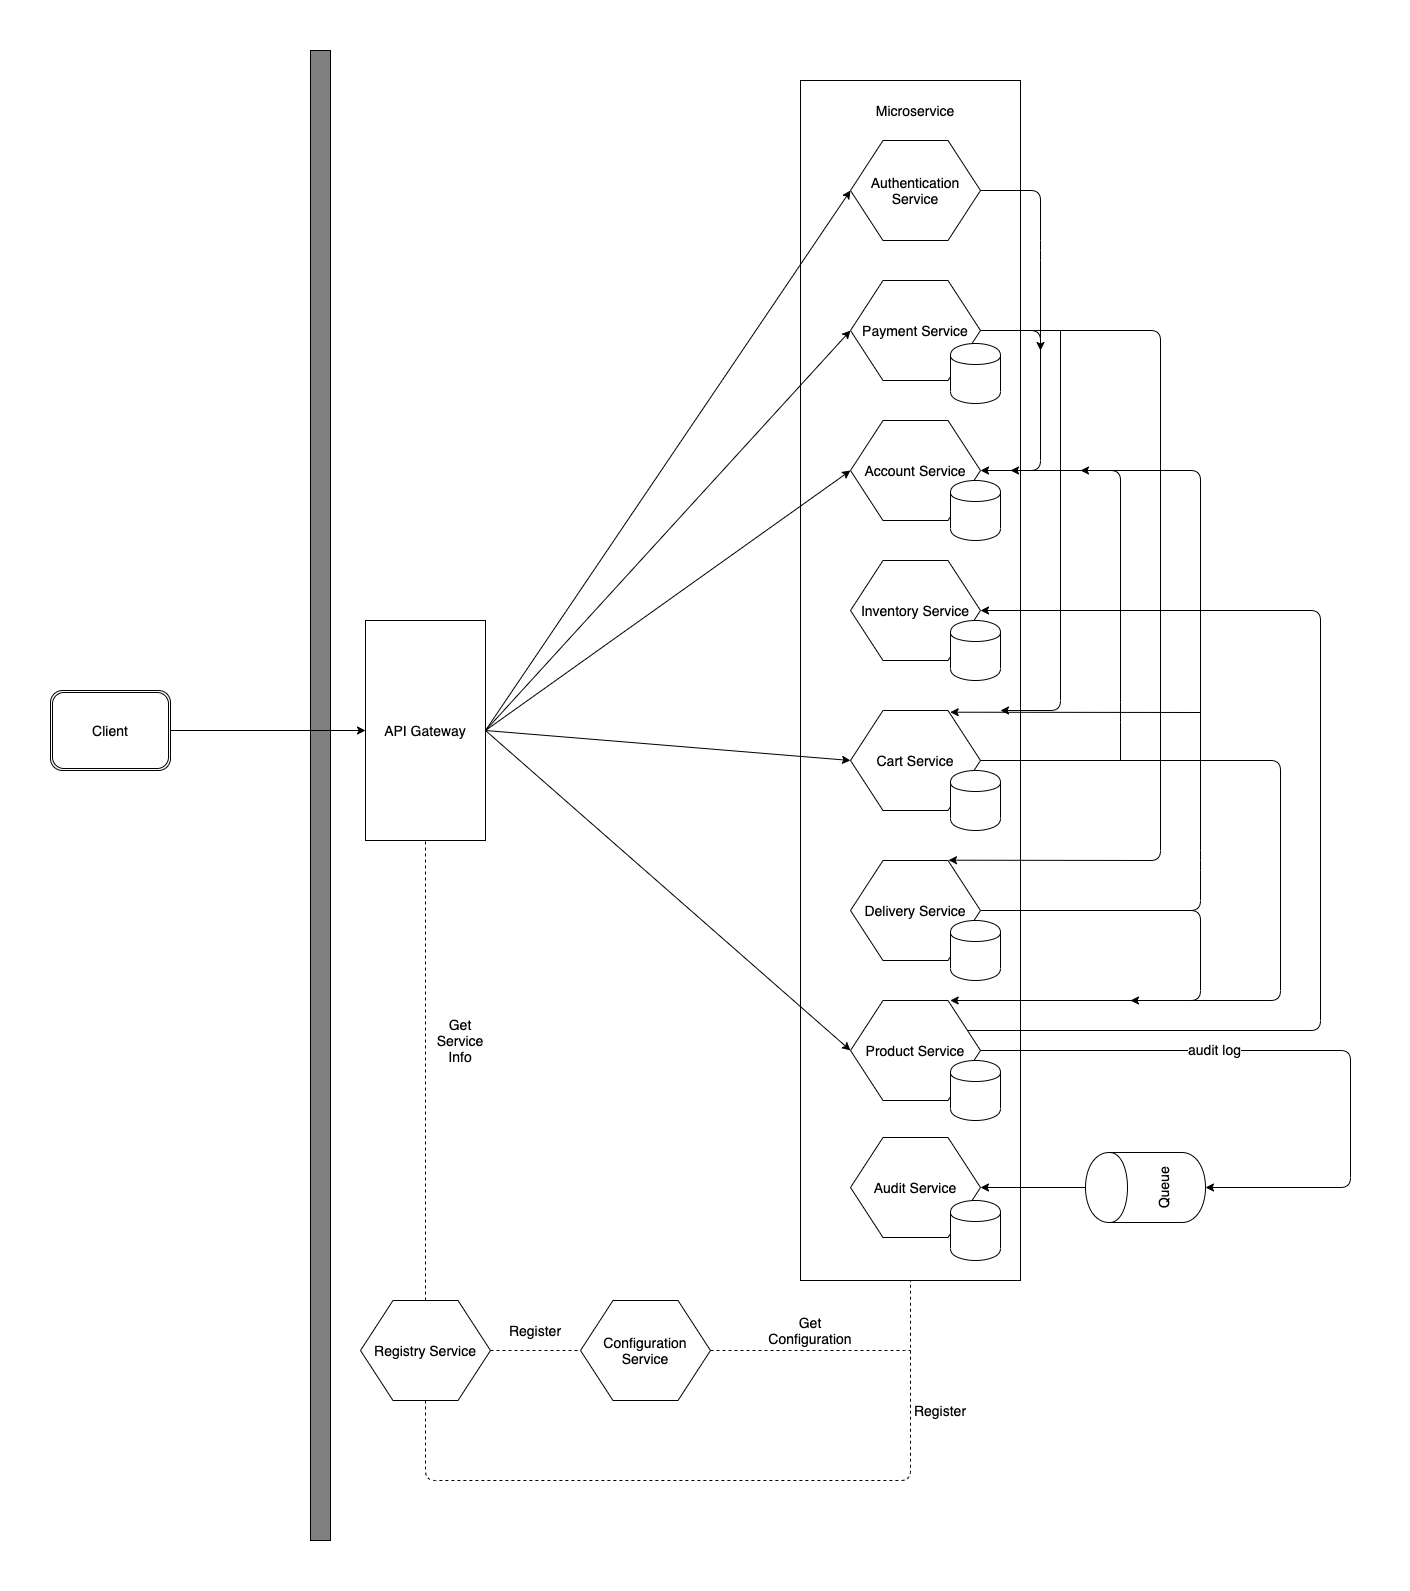

The diagram above was exported from draw.io. Its source (the exported page's mxGraphModel, read from the mxfile embedded in the PNG):
<mxGraphModel dx="1977" dy="2072" grid="1" gridSize="10" guides="1" tooltips="1" connect="1" arrows="1" fold="1" page="1" pageScale="1" pageWidth="1169" pageHeight="827" math="0" shadow="0">
  <root>
    <mxCell id="0" />
    <mxCell id="1" parent="0" />
    <mxCell id="mAKBusBNsSM9ZafsqTjL-8" value="" style="rounded=0;whiteSpace=wrap;html=1;" vertex="1" parent="1">
      <mxGeometry x="850" y="-240" width="220" height="1200" as="geometry" />
    </mxCell>
    <mxCell id="mAKBusBNsSM9ZafsqTjL-2" value="&lt;font style=&quot;font-size: 14px&quot;&gt;Account Service&lt;/font&gt;" style="shape=hexagon;perimeter=hexagonPerimeter2;whiteSpace=wrap;html=1;" vertex="1" parent="1">
      <mxGeometry x="900" y="100" width="130" height="100" as="geometry" />
    </mxCell>
    <mxCell id="mAKBusBNsSM9ZafsqTjL-3" value="&lt;font style=&quot;font-size: 14px&quot;&gt;Inventory&amp;nbsp;Service&lt;/font&gt;" style="shape=hexagon;perimeter=hexagonPerimeter2;whiteSpace=wrap;html=1;" vertex="1" parent="1">
      <mxGeometry x="900" y="240" width="130" height="100" as="geometry" />
    </mxCell>
    <mxCell id="mAKBusBNsSM9ZafsqTjL-4" value="&lt;font style=&quot;font-size: 14px&quot;&gt;Product&amp;nbsp;Service&lt;/font&gt;" style="shape=hexagon;perimeter=hexagonPerimeter2;whiteSpace=wrap;html=1;" vertex="1" parent="1">
      <mxGeometry x="900" y="680" width="130" height="100" as="geometry" />
    </mxCell>
    <mxCell id="mAKBusBNsSM9ZafsqTjL-5" value="&lt;font style=&quot;font-size: 14px&quot;&gt;Delivery Service&lt;/font&gt;" style="shape=hexagon;perimeter=hexagonPerimeter2;whiteSpace=wrap;html=1;" vertex="1" parent="1">
      <mxGeometry x="900" y="540" width="130" height="100" as="geometry" />
    </mxCell>
    <mxCell id="mAKBusBNsSM9ZafsqTjL-6" value="&lt;font style=&quot;font-size: 14px&quot;&gt;Cart&amp;nbsp;Service&lt;/font&gt;" style="shape=hexagon;perimeter=hexagonPerimeter2;whiteSpace=wrap;html=1;" vertex="1" parent="1">
      <mxGeometry x="900" y="390" width="130" height="100" as="geometry" />
    </mxCell>
    <mxCell id="mAKBusBNsSM9ZafsqTjL-7" value="&lt;font style=&quot;font-size: 14px&quot;&gt;Audit Service&lt;/font&gt;" style="shape=hexagon;perimeter=hexagonPerimeter2;whiteSpace=wrap;html=1;" vertex="1" parent="1">
      <mxGeometry x="900" y="817" width="130" height="100" as="geometry" />
    </mxCell>
    <mxCell id="mAKBusBNsSM9ZafsqTjL-9" value="&lt;font style=&quot;font-size: 14px&quot;&gt;Microservice&lt;/font&gt;" style="text;html=1;strokeColor=none;fillColor=none;align=center;verticalAlign=middle;whiteSpace=wrap;rounded=0;" vertex="1" parent="1">
      <mxGeometry x="945" y="-220" width="40" height="20" as="geometry" />
    </mxCell>
    <mxCell id="mAKBusBNsSM9ZafsqTjL-11" value="&lt;font style=&quot;font-size: 14px&quot;&gt;Registry&amp;nbsp;Service&lt;/font&gt;" style="shape=hexagon;perimeter=hexagonPerimeter2;whiteSpace=wrap;html=1;" vertex="1" parent="1">
      <mxGeometry x="410" y="980" width="130" height="100" as="geometry" />
    </mxCell>
    <mxCell id="mAKBusBNsSM9ZafsqTjL-12" value="&lt;font style=&quot;font-size: 14px&quot;&gt;Configuration&lt;br&gt;Service&lt;/font&gt;" style="shape=hexagon;perimeter=hexagonPerimeter2;whiteSpace=wrap;html=1;" vertex="1" parent="1">
      <mxGeometry x="630" y="980" width="130" height="100" as="geometry" />
    </mxCell>
    <mxCell id="mAKBusBNsSM9ZafsqTjL-13" value="&lt;font style=&quot;font-size: 14px&quot;&gt;Queue&lt;/font&gt;" style="shape=cylinder;whiteSpace=wrap;html=1;boundedLbl=1;backgroundOutline=1;rotation=-90;" vertex="1" parent="1">
      <mxGeometry x="1160" y="807" width="70" height="120" as="geometry" />
    </mxCell>
    <mxCell id="mAKBusBNsSM9ZafsqTjL-14" value="&lt;font style=&quot;font-size: 14px&quot;&gt;API Gateway&lt;/font&gt;" style="rounded=0;whiteSpace=wrap;html=1;" vertex="1" parent="1">
      <mxGeometry x="415" y="300" width="120" height="220" as="geometry" />
    </mxCell>
    <mxCell id="mAKBusBNsSM9ZafsqTjL-15" value="" style="endArrow=classic;html=1;exitX=1;exitY=0.5;exitDx=0;exitDy=0;entryX=0;entryY=0.5;entryDx=0;entryDy=0;" edge="1" parent="1" source="mAKBusBNsSM9ZafsqTjL-14" target="mAKBusBNsSM9ZafsqTjL-2">
      <mxGeometry width="50" height="50" relative="1" as="geometry">
        <mxPoint x="720" y="630" as="sourcePoint" />
        <mxPoint x="730" y="150" as="targetPoint" />
      </mxGeometry>
    </mxCell>
    <mxCell id="mAKBusBNsSM9ZafsqTjL-17" value="" style="endArrow=classic;html=1;exitX=1;exitY=0.5;exitDx=0;exitDy=0;entryX=0;entryY=0.5;entryDx=0;entryDy=0;" edge="1" parent="1" source="mAKBusBNsSM9ZafsqTjL-14" target="mAKBusBNsSM9ZafsqTjL-4">
      <mxGeometry width="50" height="50" relative="1" as="geometry">
        <mxPoint x="555" y="430" as="sourcePoint" />
        <mxPoint x="919.94" y="179.9000000000001" as="targetPoint" />
      </mxGeometry>
    </mxCell>
    <mxCell id="mAKBusBNsSM9ZafsqTjL-18" value="" style="endArrow=classic;html=1;entryX=0;entryY=0.5;entryDx=0;entryDy=0;exitX=1;exitY=0.5;exitDx=0;exitDy=0;" edge="1" parent="1" source="mAKBusBNsSM9ZafsqTjL-14" target="mAKBusBNsSM9ZafsqTjL-6">
      <mxGeometry width="50" height="50" relative="1" as="geometry">
        <mxPoint x="400" y="680" as="sourcePoint" />
        <mxPoint x="765" y="560" as="targetPoint" />
      </mxGeometry>
    </mxCell>
    <mxCell id="mAKBusBNsSM9ZafsqTjL-20" value="" style="endArrow=classic;html=1;entryX=0.5;entryY=1;entryDx=0;entryDy=0;exitX=1;exitY=0.5;exitDx=0;exitDy=0;" edge="1" parent="1" source="mAKBusBNsSM9ZafsqTjL-4" target="mAKBusBNsSM9ZafsqTjL-13">
      <mxGeometry width="50" height="50" relative="1" as="geometry">
        <mxPoint x="1230" y="530" as="sourcePoint" />
        <mxPoint x="1595" y="410" as="targetPoint" />
        <Array as="points">
          <mxPoint x="1400" y="730" />
          <mxPoint x="1400" y="867" />
        </Array>
      </mxGeometry>
    </mxCell>
    <mxCell id="mAKBusBNsSM9ZafsqTjL-27" value="&lt;font style=&quot;font-size: 14px&quot;&gt;audit log&lt;/font&gt;" style="edgeLabel;html=1;align=center;verticalAlign=middle;resizable=0;points=[];" vertex="1" connectable="0" parent="mAKBusBNsSM9ZafsqTjL-20">
      <mxGeometry x="-0.2856" y="2" relative="1" as="geometry">
        <mxPoint as="offset" />
      </mxGeometry>
    </mxCell>
    <mxCell id="mAKBusBNsSM9ZafsqTjL-21" value="" style="endArrow=classic;html=1;entryX=0;entryY=0.5;entryDx=0;entryDy=0;exitX=1;exitY=0.5;exitDx=0;exitDy=0;" edge="1" parent="1" source="mAKBusBNsSM9ZafsqTjL-14" target="mAKBusBNsSM9ZafsqTjL-52">
      <mxGeometry width="50" height="50" relative="1" as="geometry">
        <mxPoint x="415" y="710" as="sourcePoint" />
        <mxPoint x="780" y="590" as="targetPoint" />
      </mxGeometry>
    </mxCell>
    <mxCell id="mAKBusBNsSM9ZafsqTjL-22" value="" style="endArrow=none;dashed=1;html=1;entryX=0.5;entryY=1;entryDx=0;entryDy=0;exitX=0.5;exitY=1;exitDx=0;exitDy=0;" edge="1" parent="1" source="mAKBusBNsSM9ZafsqTjL-11" target="mAKBusBNsSM9ZafsqTjL-8">
      <mxGeometry width="50" height="50" relative="1" as="geometry">
        <mxPoint x="720" y="630" as="sourcePoint" />
        <mxPoint x="770" y="580" as="targetPoint" />
        <Array as="points">
          <mxPoint x="475" y="1160" />
          <mxPoint x="960" y="1160" />
        </Array>
      </mxGeometry>
    </mxCell>
    <mxCell id="mAKBusBNsSM9ZafsqTjL-23" value="" style="endArrow=none;dashed=1;html=1;exitX=1;exitY=0.5;exitDx=0;exitDy=0;entryX=0;entryY=0.5;entryDx=0;entryDy=0;" edge="1" parent="1" source="mAKBusBNsSM9ZafsqTjL-11" target="mAKBusBNsSM9ZafsqTjL-12">
      <mxGeometry width="50" height="50" relative="1" as="geometry">
        <mxPoint x="720" y="630" as="sourcePoint" />
        <mxPoint x="770" y="580" as="targetPoint" />
      </mxGeometry>
    </mxCell>
    <mxCell id="mAKBusBNsSM9ZafsqTjL-24" value="" style="endArrow=none;dashed=1;html=1;exitX=1;exitY=0.5;exitDx=0;exitDy=0;" edge="1" parent="1" source="mAKBusBNsSM9ZafsqTjL-12">
      <mxGeometry width="50" height="50" relative="1" as="geometry">
        <mxPoint x="850" y="1060" as="sourcePoint" />
        <mxPoint x="960" y="1030" as="targetPoint" />
        <Array as="points">
          <mxPoint x="960" y="1030" />
        </Array>
      </mxGeometry>
    </mxCell>
    <mxCell id="mAKBusBNsSM9ZafsqTjL-29" value="" style="endArrow=classic;html=1;exitX=0.5;exitY=0;exitDx=0;exitDy=0;entryX=1;entryY=0.5;entryDx=0;entryDy=0;" edge="1" parent="1" source="mAKBusBNsSM9ZafsqTjL-13" target="mAKBusBNsSM9ZafsqTjL-7">
      <mxGeometry width="50" height="50" relative="1" as="geometry">
        <mxPoint x="720" y="630" as="sourcePoint" />
        <mxPoint x="770" y="580" as="targetPoint" />
      </mxGeometry>
    </mxCell>
    <mxCell id="mAKBusBNsSM9ZafsqTjL-30" value="&lt;font style=&quot;font-size: 14px&quot;&gt;Register&lt;/font&gt;" style="text;html=1;strokeColor=none;fillColor=none;align=center;verticalAlign=middle;whiteSpace=wrap;rounded=0;" vertex="1" parent="1">
      <mxGeometry x="970" y="1080" width="40" height="20" as="geometry" />
    </mxCell>
    <mxCell id="mAKBusBNsSM9ZafsqTjL-31" value="" style="shape=cylinder;whiteSpace=wrap;html=1;boundedLbl=1;backgroundOutline=1;" vertex="1" parent="1">
      <mxGeometry x="1000" y="160" width="50" height="60" as="geometry" />
    </mxCell>
    <mxCell id="mAKBusBNsSM9ZafsqTjL-32" value="" style="shape=cylinder;whiteSpace=wrap;html=1;boundedLbl=1;backgroundOutline=1;" vertex="1" parent="1">
      <mxGeometry x="1000" y="300" width="50" height="60" as="geometry" />
    </mxCell>
    <mxCell id="mAKBusBNsSM9ZafsqTjL-33" value="" style="shape=cylinder;whiteSpace=wrap;html=1;boundedLbl=1;backgroundOutline=1;" vertex="1" parent="1">
      <mxGeometry x="1000" y="740" width="50" height="60" as="geometry" />
    </mxCell>
    <mxCell id="mAKBusBNsSM9ZafsqTjL-34" value="" style="shape=cylinder;whiteSpace=wrap;html=1;boundedLbl=1;backgroundOutline=1;" vertex="1" parent="1">
      <mxGeometry x="1000" y="600" width="50" height="60" as="geometry" />
    </mxCell>
    <mxCell id="mAKBusBNsSM9ZafsqTjL-35" value="" style="shape=cylinder;whiteSpace=wrap;html=1;boundedLbl=1;backgroundOutline=1;" vertex="1" parent="1">
      <mxGeometry x="1000" y="450" width="50" height="60" as="geometry" />
    </mxCell>
    <mxCell id="mAKBusBNsSM9ZafsqTjL-36" value="" style="shape=cylinder;whiteSpace=wrap;html=1;boundedLbl=1;backgroundOutline=1;" vertex="1" parent="1">
      <mxGeometry x="1000" y="880" width="50" height="60" as="geometry" />
    </mxCell>
    <mxCell id="mAKBusBNsSM9ZafsqTjL-37" value="" style="endArrow=classic;html=1;exitX=1;exitY=0.5;exitDx=0;exitDy=0;entryX=0.767;entryY=0;entryDx=0;entryDy=0;entryPerimeter=0;" edge="1" parent="1" source="mAKBusBNsSM9ZafsqTjL-6" target="mAKBusBNsSM9ZafsqTjL-4">
      <mxGeometry width="50" height="50" relative="1" as="geometry">
        <mxPoint x="720" y="630" as="sourcePoint" />
        <mxPoint x="1250" y="400" as="targetPoint" />
        <Array as="points">
          <mxPoint x="1330" y="440" />
          <mxPoint x="1330" y="680" />
        </Array>
      </mxGeometry>
    </mxCell>
    <mxCell id="mAKBusBNsSM9ZafsqTjL-38" value="" style="endArrow=classic;html=1;entryX=1;entryY=0.5;entryDx=0;entryDy=0;" edge="1" parent="1" target="mAKBusBNsSM9ZafsqTjL-2">
      <mxGeometry width="50" height="50" relative="1" as="geometry">
        <mxPoint x="1170" y="440" as="sourcePoint" />
        <mxPoint x="1170" y="140" as="targetPoint" />
        <Array as="points">
          <mxPoint x="1170" y="392" />
          <mxPoint x="1170" y="150" />
        </Array>
      </mxGeometry>
    </mxCell>
    <mxCell id="mAKBusBNsSM9ZafsqTjL-39" value="" style="endArrow=classic;html=1;exitX=1;exitY=0.5;exitDx=0;exitDy=0;" edge="1" parent="1">
      <mxGeometry width="50" height="50" relative="1" as="geometry">
        <mxPoint x="1030.29" y="590" as="sourcePoint" />
        <mxPoint x="1180" y="680" as="targetPoint" />
        <Array as="points">
          <mxPoint x="1250" y="590" />
          <mxPoint x="1250" y="680" />
        </Array>
      </mxGeometry>
    </mxCell>
    <mxCell id="mAKBusBNsSM9ZafsqTjL-40" value="" style="endArrow=classic;html=1;" edge="1" parent="1">
      <mxGeometry width="50" height="50" relative="1" as="geometry">
        <mxPoint x="1210" y="590" as="sourcePoint" />
        <mxPoint x="1130" y="150" as="targetPoint" />
        <Array as="points">
          <mxPoint x="1250" y="590" />
          <mxPoint x="1250" y="540" />
          <mxPoint x="1250" y="150" />
        </Array>
      </mxGeometry>
    </mxCell>
    <mxCell id="mAKBusBNsSM9ZafsqTjL-41" value="" style="endArrow=classic;html=1;exitX=1;exitY=0.25;exitDx=0;exitDy=0;entryX=1;entryY=0.5;entryDx=0;entryDy=0;" edge="1" parent="1" source="mAKBusBNsSM9ZafsqTjL-4" target="mAKBusBNsSM9ZafsqTjL-3">
      <mxGeometry width="50" height="50" relative="1" as="geometry">
        <mxPoint x="720" y="630" as="sourcePoint" />
        <mxPoint x="770" y="580" as="targetPoint" />
        <Array as="points">
          <mxPoint x="1370" y="710" />
          <mxPoint x="1370" y="290" />
        </Array>
      </mxGeometry>
    </mxCell>
    <mxCell id="mAKBusBNsSM9ZafsqTjL-42" value="" style="endArrow=classic;html=1;entryX=0.767;entryY=0.017;entryDx=0;entryDy=0;entryPerimeter=0;" edge="1" parent="1" target="mAKBusBNsSM9ZafsqTjL-6">
      <mxGeometry width="50" height="50" relative="1" as="geometry">
        <mxPoint x="1250" y="392" as="sourcePoint" />
        <mxPoint x="770" y="580" as="targetPoint" />
      </mxGeometry>
    </mxCell>
    <mxCell id="mAKBusBNsSM9ZafsqTjL-43" value="&lt;font style=&quot;font-size: 14px&quot;&gt;Register&lt;/font&gt;" style="text;html=1;strokeColor=none;fillColor=none;align=center;verticalAlign=middle;whiteSpace=wrap;rounded=0;" vertex="1" parent="1">
      <mxGeometry x="564.5" y="1000" width="40" height="20" as="geometry" />
    </mxCell>
    <mxCell id="mAKBusBNsSM9ZafsqTjL-44" value="" style="endArrow=none;dashed=1;html=1;exitX=0.5;exitY=0;exitDx=0;exitDy=0;entryX=0.5;entryY=1;entryDx=0;entryDy=0;" edge="1" parent="1" source="mAKBusBNsSM9ZafsqTjL-11" target="mAKBusBNsSM9ZafsqTjL-14">
      <mxGeometry width="50" height="50" relative="1" as="geometry">
        <mxPoint x="720" y="630" as="sourcePoint" />
        <mxPoint x="770" y="580" as="targetPoint" />
      </mxGeometry>
    </mxCell>
    <mxCell id="mAKBusBNsSM9ZafsqTjL-46" value="&lt;font style=&quot;font-size: 14px&quot;&gt;Get Service Info&lt;br&gt;&lt;/font&gt;" style="text;html=1;strokeColor=none;fillColor=none;align=center;verticalAlign=middle;whiteSpace=wrap;rounded=0;" vertex="1" parent="1">
      <mxGeometry x="490" y="710" width="40" height="20" as="geometry" />
    </mxCell>
    <mxCell id="mAKBusBNsSM9ZafsqTjL-47" value="" style="rounded=0;whiteSpace=wrap;html=1;fillColor=#808080;" vertex="1" parent="1">
      <mxGeometry x="360" y="-270" width="20" height="1490" as="geometry" />
    </mxCell>
    <mxCell id="mAKBusBNsSM9ZafsqTjL-49" value="&lt;font style=&quot;font-size: 14px&quot;&gt;Client&lt;/font&gt;" style="shape=ext;double=1;rounded=1;whiteSpace=wrap;html=1;" vertex="1" parent="1">
      <mxGeometry x="100" y="370" width="120" height="80" as="geometry" />
    </mxCell>
    <mxCell id="mAKBusBNsSM9ZafsqTjL-50" value="" style="endArrow=classic;html=1;exitX=1;exitY=0.5;exitDx=0;exitDy=0;entryX=0;entryY=0.5;entryDx=0;entryDy=0;" edge="1" parent="1" source="mAKBusBNsSM9ZafsqTjL-49" target="mAKBusBNsSM9ZafsqTjL-14">
      <mxGeometry width="50" height="50" relative="1" as="geometry">
        <mxPoint x="720" y="630" as="sourcePoint" />
        <mxPoint x="770" y="580" as="targetPoint" />
      </mxGeometry>
    </mxCell>
    <mxCell id="mAKBusBNsSM9ZafsqTjL-52" value="&lt;font style=&quot;font-size: 14px&quot;&gt;Payment Service&lt;/font&gt;" style="shape=hexagon;perimeter=hexagonPerimeter2;whiteSpace=wrap;html=1;" vertex="1" parent="1">
      <mxGeometry x="900" y="-40" width="130" height="100" as="geometry" />
    </mxCell>
    <mxCell id="mAKBusBNsSM9ZafsqTjL-53" value="" style="shape=cylinder;whiteSpace=wrap;html=1;boundedLbl=1;backgroundOutline=1;" vertex="1" parent="1">
      <mxGeometry x="1000" y="23" width="50" height="60" as="geometry" />
    </mxCell>
    <mxCell id="mAKBusBNsSM9ZafsqTjL-55" value="" style="endArrow=classic;html=1;exitX=1;exitY=0.5;exitDx=0;exitDy=0;entryX=0.754;entryY=-0.003;entryDx=0;entryDy=0;entryPerimeter=0;" edge="1" parent="1" source="mAKBusBNsSM9ZafsqTjL-52" target="mAKBusBNsSM9ZafsqTjL-5">
      <mxGeometry width="50" height="50" relative="1" as="geometry">
        <mxPoint x="545" y="420" as="sourcePoint" />
        <mxPoint x="1170" y="10" as="targetPoint" />
        <Array as="points">
          <mxPoint x="1210" y="10" />
          <mxPoint x="1210" y="540" />
        </Array>
      </mxGeometry>
    </mxCell>
    <mxCell id="mAKBusBNsSM9ZafsqTjL-57" value="" style="endArrow=classic;html=1;" edge="1" parent="1">
      <mxGeometry width="50" height="50" relative="1" as="geometry">
        <mxPoint x="1110" y="10" as="sourcePoint" />
        <mxPoint x="1050" y="390" as="targetPoint" />
        <Array as="points">
          <mxPoint x="1110" y="390" />
        </Array>
      </mxGeometry>
    </mxCell>
    <mxCell id="mAKBusBNsSM9ZafsqTjL-58" value="" style="endArrow=classic;html=1;exitX=1;exitY=0.5;exitDx=0;exitDy=0;" edge="1" parent="1" source="mAKBusBNsSM9ZafsqTjL-52">
      <mxGeometry width="50" height="50" relative="1" as="geometry">
        <mxPoint x="720" y="490" as="sourcePoint" />
        <mxPoint x="1060" y="150" as="targetPoint" />
        <Array as="points">
          <mxPoint x="1090" y="10" />
          <mxPoint x="1090" y="150" />
        </Array>
      </mxGeometry>
    </mxCell>
    <mxCell id="mAKBusBNsSM9ZafsqTjL-59" value="&lt;font style=&quot;font-size: 14px&quot;&gt;Get Configuration&lt;/font&gt;" style="text;html=1;strokeColor=none;fillColor=none;align=center;verticalAlign=middle;whiteSpace=wrap;rounded=0;" vertex="1" parent="1">
      <mxGeometry x="820" y="1000" width="80" height="20" as="geometry" />
    </mxCell>
    <mxCell id="mAKBusBNsSM9ZafsqTjL-60" value="&lt;font style=&quot;font-size: 14px&quot;&gt;Authentication Service&lt;/font&gt;" style="shape=hexagon;perimeter=hexagonPerimeter2;whiteSpace=wrap;html=1;" vertex="1" parent="1">
      <mxGeometry x="900" y="-180" width="130" height="100" as="geometry" />
    </mxCell>
    <mxCell id="mAKBusBNsSM9ZafsqTjL-61" value="" style="endArrow=classic;html=1;entryX=0;entryY=0.5;entryDx=0;entryDy=0;exitX=1;exitY=0.5;exitDx=0;exitDy=0;" edge="1" parent="1" source="mAKBusBNsSM9ZafsqTjL-14" target="mAKBusBNsSM9ZafsqTjL-60">
      <mxGeometry width="50" height="50" relative="1" as="geometry">
        <mxPoint x="490" y="370" as="sourcePoint" />
        <mxPoint x="855" y="-30" as="targetPoint" />
      </mxGeometry>
    </mxCell>
    <mxCell id="mAKBusBNsSM9ZafsqTjL-62" value="" style="endArrow=classic;html=1;exitX=1;exitY=0.5;exitDx=0;exitDy=0;" edge="1" parent="1" source="mAKBusBNsSM9ZafsqTjL-60">
      <mxGeometry width="50" height="50" relative="1" as="geometry">
        <mxPoint x="1300" y="-50" as="sourcePoint" />
        <mxPoint x="1090" y="30" as="targetPoint" />
        <Array as="points">
          <mxPoint x="1090" y="-130" />
          <mxPoint x="1090" y="-70" />
        </Array>
      </mxGeometry>
    </mxCell>
  </root>
</mxGraphModel>